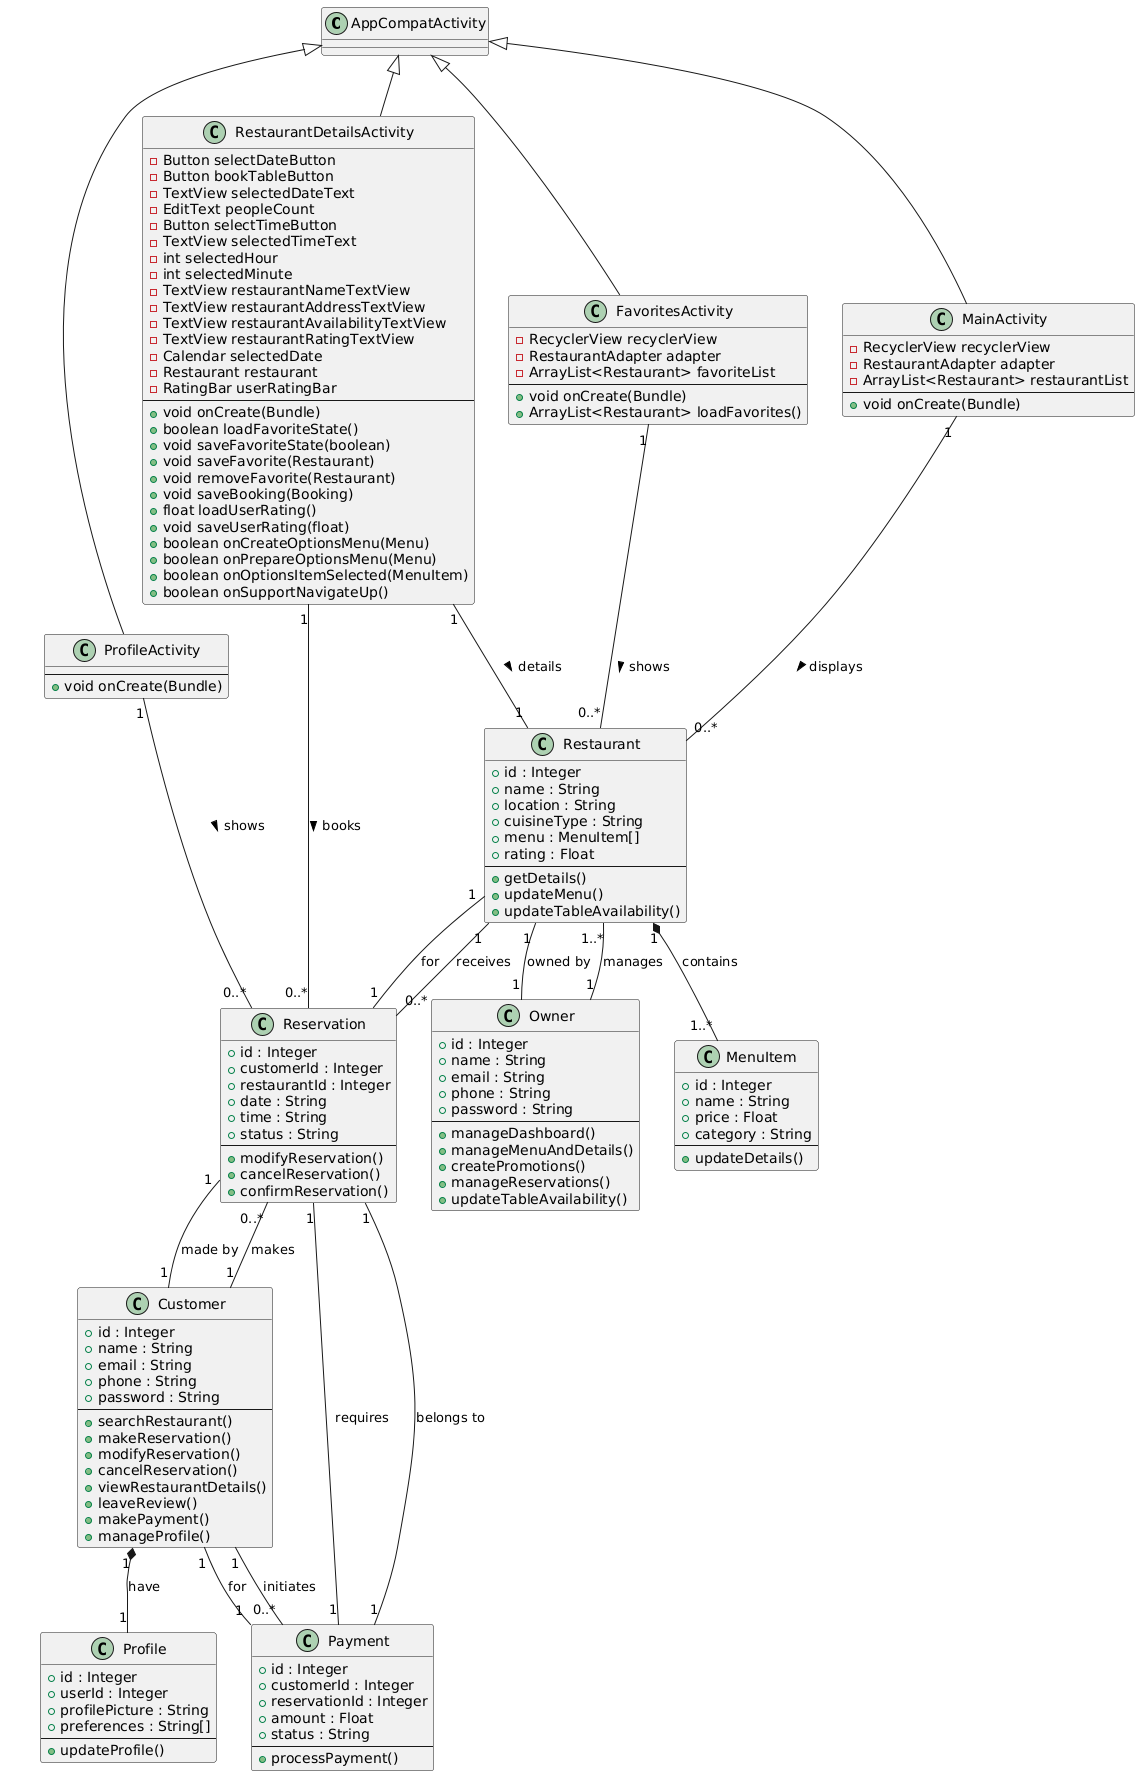

The diagram above was rendered by PlantUML. Its source (embedded in the PNG):
@startuml
' ========== BASE AND ACTIVITY CLASSES ==========
class AppCompatActivity

class MainActivity {
    - RecyclerView recyclerView
    - RestaurantAdapter adapter
    - ArrayList<Restaurant> restaurantList
    --
    + void onCreate(Bundle)
}
class FavoritesActivity {
    - RecyclerView recyclerView
    - RestaurantAdapter adapter
    - ArrayList<Restaurant> favoriteList
    --
    + void onCreate(Bundle)
    + ArrayList<Restaurant> loadFavorites()
}
class ProfileActivity {
    --
    + void onCreate(Bundle)
}
class RestaurantDetailsActivity {
    - Button selectDateButton
    - Button bookTableButton
    - TextView selectedDateText
    - EditText peopleCount
    - Button selectTimeButton
    - TextView selectedTimeText
    - int selectedHour
    - int selectedMinute
    - TextView restaurantNameTextView
    - TextView restaurantAddressTextView
    - TextView restaurantAvailabilityTextView
    - TextView restaurantRatingTextView
    - Calendar selectedDate
    - Restaurant restaurant
    - RatingBar userRatingBar
    --
    + void onCreate(Bundle)
    + boolean loadFavoriteState()
    + void saveFavoriteState(boolean)
    + void saveFavorite(Restaurant)
    + void removeFavorite(Restaurant)
    + void saveBooking(Booking)
    + float loadUserRating()
    + void saveUserRating(float)
    + boolean onCreateOptionsMenu(Menu)
    + boolean onPrepareOptionsMenu(Menu)
    + boolean onOptionsItemSelected(MenuItem)
    + boolean onSupportNavigateUp()
}

AppCompatActivity <|-- MainActivity
AppCompatActivity <|-- FavoritesActivity
AppCompatActivity <|-- ProfileActivity
AppCompatActivity <|-- RestaurantDetailsActivity

' ========== DOMAIN ENTITIES ==========
class Customer {
    + id : Integer
    + name : String
    + email : String
    + phone : String
    + password : String
    --
    + searchRestaurant()
    + makeReservation()
    + modifyReservation()
    + cancelReservation()
    + viewRestaurantDetails()
    + leaveReview()
    + makePayment()
    + manageProfile()
}

class Profile {
    + id : Integer
    + userId : Integer
    + profilePicture : String
    + preferences : String[]
    --
    + updateProfile()
}

class Owner {
    + id : Integer
    + name : String
    + email : String
    + phone : String
    + password : String
    --
    + manageDashboard()
    + manageMenuAndDetails()
    + createPromotions()
    + manageReservations()
    + updateTableAvailability()
}

class Payment {
    + id : Integer
    + customerId : Integer
    + reservationId : Integer
    + amount : Float
    + status : String
    --
    + processPayment()
}

class Reservation {
    + id : Integer
    + customerId : Integer
    + restaurantId : Integer
    + date : String
    + time : String
    + status : String
    --
    + modifyReservation()
    + cancelReservation()
    + confirmReservation()
}

class Restaurant {
    + id : Integer
    + name : String
    + location : String
    + cuisineType : String
    + menu : MenuItem[]
    + rating : Float
    --
    + getDetails()
    + updateMenu()
    + updateTableAvailability()
}

class MenuItem {
    + id : Integer
    + name : String
    + price : Float
    + category : String
    --
    + updateDetails()
}

' ========== ASSOCIATIONS & CARDINALITIES ==========

Customer "1" *-- "1" Profile : have
Customer "1" -- "0..*" Reservation : makes
Reservation "1" -- "1" Customer : made by

Customer "1" -- "0..*" Payment : initiates
Payment "1" -- "1" Customer : for

Owner "1" -- "1..*" Restaurant : manages
Restaurant "1" -- "1" Owner : owned by

Restaurant "1" -- "0..*" Reservation : receives
Reservation "1" -- "1" Restaurant : for

Restaurant "1" *-- "1..*" MenuItem : contains


Reservation "1" -- "1" Payment : requires
Payment "1" -- "1" Reservation : belongs to

' ========== ACTIVITY <-> ENTITY ASSOCIATIONS ==========
MainActivity "1" -- "0..*" Restaurant : displays >
FavoritesActivity "1" -- "0..*" Restaurant : shows >
ProfileActivity "1" -- "0..*" Reservation : shows >
RestaurantDetailsActivity "1" -- "1" Restaurant : details >
RestaurantDetailsActivity "1" -- "0..*" Reservation : books >
@enduml